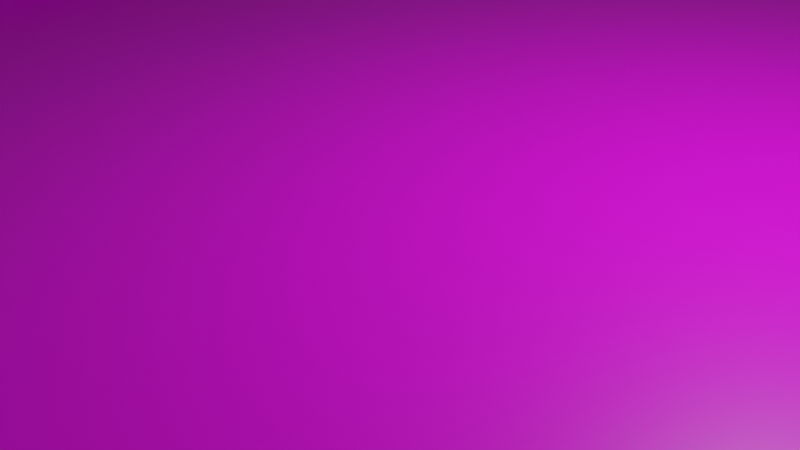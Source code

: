 # Source: table.blend  (saved by Blender 2.90.8; exported with 4.5.12 LTS)
import bpy
from mathutils import Matrix  # noqa: F401  (used for matrix-valued properties, if any)

bpy.ops.wm.read_factory_settings(use_empty=True)
scene = bpy.context.scene
scene.name = 'Scene'

# ---- collections
col_collection = bpy.data.collections.new('Collection'); scene.collection.children.link(col_collection)

# ---- images (referenced by path relative to the original .blend; pixels are not part of the script)
import os
ASSET_DIR = os.environ.get("B2B_ASSET_DIR", "")  # directory of the original .blend (textures are referenced by path, not embedded)
HERE = os.path.dirname(os.path.abspath(__file__))  # packed textures are extracted next to this script under _unpacked/

def load_image(name, relpath, width, height, colorspace="sRGB"):
    """Load a texture the original file referenced (path relative to the .blend, or extracted next to this script)."""
    p = next((c for c in (os.path.join(HERE, relpath), os.path.join(ASSET_DIR, relpath)) if relpath and os.path.exists(c)), "")
    if p:
        img = bpy.data.images.load(p, check_existing=True)
        img.name = name
    else:  # same state as the original file: an image datablock whose file is absent (Cycles renders it pink)
        img = bpy.data.images.new(name, width, height)
        img.source = "FILE"
        img.filepath = "//" + (relpath or name)
    img.colorspace_settings.name = colorspace
    return img
img_tex_table_png = load_image('tex_table.png', 'tex_table.png', 1024, 1024, 'sRGB')

# ---- materials (node trees are filled in below, after node groups)
mat_material = bpy.data.materials.new('Material')
mat_material.alpha_threshold = 0.0
mat_material.use_transparent_shadow = False
mat_material.line_color = (0.0, 0.0, 0.0, 1.0)

# ---- material node trees
mat_material.use_nodes = True; mat_material.node_tree.nodes.clear()
_N = mat_material.node_tree.nodes; _L = mat_material.node_tree.links
n0 = _N.new('ShaderNodeOutputMaterial'); n0.name = 'Material Output'; n0.location = (300, 300)
n1 = _N.new('ShaderNodeBsdfPrincipled'); n1.name = 'Principled BSDF'; n1.location = (10, 300)
n1.distribution = 'GGX'
n1.subsurface_method = 'BURLEY'
n1.inputs[2].default_value = 0.4
n1.inputs[3].default_value = 1.45
n1.inputs[27].default_value = (0.0, 0.0, 0.0, 1.0)
n1.inputs[28].default_value = 1.0
n2 = _N.new('ShaderNodeTexImage'); n2.name = 'Image Texture'; n2.location = (-382, 238)
n2.image = img_tex_table_png
_L.new(n1.outputs[0], n0.inputs[0])
_L.new(n2.outputs[0], n1.inputs[0])
n0.is_active_output = True

# ---- world
world_world = bpy.data.worlds.new('World'); scene.world = world_world
world_world.use_nodes = True; world_world.node_tree.nodes.clear()
_N = world_world.node_tree.nodes; _L = world_world.node_tree.links
n0 = _N.new('ShaderNodeOutputWorld'); n0.name = 'World Output'; n0.location = (300, 300)
n1 = _N.new('ShaderNodeBackground'); n1.name = 'Background'; n1.location = (10, 300)
n1.inputs[0].default_value = (0.05088, 0.05088, 0.05088, 1.0)
_L.new(n1.outputs[0], n0.inputs[0])
n0.is_active_output = True
world_world.color = (0.05088, 0.05088, 0.05088)
world_world.use_sun_shadow = False
world_world.sun_shadow_jitter_overblur = 0.0

# ---- cameras
cam_camera = bpy.data.cameras.new('Camera')
cam_camera.clip_end = 100.0
cam_camera.ortho_scale = 7.314

# ---- lights
light_light = bpy.data.lights.new('Light', 'POINT')
light_light.transmission_factor = 0.0
light_light.energy = 1000.0
light_light.shadow_soft_size = 0.1
light_light.shadow_maximum_resolution = 0.006
light_light.use_absolute_resolution = True

# ---- meshes
me_cube = bpy.data.meshes.new('Cube')
me_cube.from_pydata([(13.5, 20.0, 1.068), (6.101, 6.101, -6.396), (13.5, -20.0, 1.068), (6.101, -6.101, -6.396), (-13.5, 20.0, 1.068), (-6.101, 6.101, -6.396), (-13.5, -20.0, 1.068), (-6.101, -6.101, -6.396), (-9.0, -7.336e-08, 1.068), (9.0, -7.336e-08, 1.068), (-12.45, 10.0, 1.068), (12.45, 10.0, 1.068), (-12.45, -10.0, 1.068), (12.45, -10.0, 1.068), (-14.38, 15.0, 1.068), (-10.12, 5.0, 1.068), (14.38, 15.0, 1.068), (10.12, 5.0, 1.068), (-10.12, -5.0, 1.068), (-14.38, -15.0, 1.068), (10.12, -5.0, 1.068), (14.38, -15.0, 1.068), (-6.101, -7.336e-08, -6.396), (6.101, -7.336e-08, -6.396), (9.462e-09, 22.0, 1.068), (6.75, 20.8, 1.068), (-6.75, 20.8, 1.068), (9.462e-09, -22.0, 1.068), (-6.75, -20.8, 1.068), (6.75, -20.8, 1.068), (-5.834, -19.48, 1.976), (-11.75, -18.75, 1.976), (12.68, -14.15, 1.976), (11.91, -18.75, 1.976), (-12.51, 13.44, 1.976), (-11.75, 18.04, 1.976), (5.995, 18.77, 1.976), (11.91, 18.04, 1.976), (-8.791, -4.954, 1.976), (-7.805, -0.3556, 1.976), (8.953, 4.243, 1.976), (7.967, -0.3556, 1.976), (-8.791, 4.243, 1.976), (-10.83, 8.841, 1.976), (12.68, 13.44, 1.976), (10.99, 8.841, 1.976), (-12.51, -14.15, 1.976), (-10.83, -9.552, 1.976), (8.953, -4.954, 1.976), (10.99, -9.552, 1.976), (-5.834, 18.77, 1.976), (-2.96, 20.07, 0.9874), (5.995, -19.48, 1.976), (2.96, -20.07, 0.9874), (-5.921, -19.5, 0.9874), (-11.84, -18.75, 0.9874), (12.61, -14.06, 0.9874), (11.84, -18.75, 0.9874), (-12.61, 14.06, 0.9874), (-11.84, 18.75, 0.9874), (5.921, 19.5, 0.9874), (11.84, 18.75, 0.9874), (-8.881, -4.688, 0.9874), (-7.895, 3.144e-08, 0.9874), (8.881, 4.688, 0.9874), (7.895, 3.144e-08, 0.9874), (-8.881, 4.688, 0.9874), (-10.92, 9.376, 0.9874), (12.61, 14.06, 0.9874), (10.92, 9.376, 0.9874), (-12.61, -14.06, 0.9874), (-10.92, -9.376, 0.9874), (8.881, -4.688, 0.9874), (10.92, -9.376, 0.9874), (-5.921, 19.5, 0.9874), (-2.093e-08, 20.63, 0.9874), (5.921, -19.5, 0.9874), (-2.093e-08, -20.63, 0.9874), (1.559, -20.04, 1.976), (-1.398, -20.04, 1.976), (-2.96, -20.07, 0.9874), (3.375, -21.4, 1.068), (-3.375, -21.4, 1.068), (-1.398, 19.32, 1.976), (1.559, 19.32, 1.976), (3.375, 21.4, 1.068), (-3.375, 21.4, 1.068), (2.96, 20.07, 0.9874)], [], [(13, 20, 48, 49), (25, 1, 24, 85), (6, 19, 7), (19, 12, 7), (0, 1, 25), (18, 7, 12), (22, 7, 18, 8), (8, 15, 5, 22), (10, 5, 15), (14, 5, 10), (4, 5, 14), (1, 0, 16), (16, 11, 1), (17, 1, 11), (23, 1, 17, 9), (9, 20, 3, 23), (13, 3, 20), (21, 3, 13), (2, 3, 21), (24, 5, 26, 86), (5, 4, 26), (1, 5, 24), (6, 7, 28), (28, 7, 27, 82), (27, 3, 29, 81), (3, 2, 29), (7, 3, 27), (50, 35, 59, 74), (29, 2, 33, 52), (0, 25, 36, 37), (21, 13, 49, 32), (14, 10, 43, 34), (15, 8, 39, 42), (8, 18, 38, 39), (25, 85, 84, 36), (16, 0, 37, 44), (9, 17, 40, 41), (83, 50, 74, 51), (6, 28, 30, 31), (17, 11, 45, 40), (10, 15, 42, 43), (26, 4, 35, 50), (2, 21, 32, 33), (18, 12, 47, 38), (11, 16, 44, 45), (19, 6, 31, 46), (12, 19, 46, 47), (4, 14, 34, 35), (20, 9, 41, 48), (61, 60, 68), (40, 45, 69, 64), (43, 42, 66, 67), (38, 47, 71, 62), (45, 44, 68, 69), (53, 78, 52, 76), (31, 30, 54, 55), (46, 31, 55, 70), (47, 46, 70, 71), (52, 33, 57, 76), (33, 32, 56, 57), (48, 41, 65, 72), (49, 48, 72, 73), (35, 34, 58, 59), (32, 49, 73, 56), (34, 43, 67, 58), (37, 36, 60, 61), (36, 84, 87, 60), (42, 39, 63, 66), (39, 38, 62, 63), (83, 86, 26, 50), (44, 37, 61, 68), (41, 40, 64, 65), (22, 5, 1, 23, 3, 7), (68, 60, 69), (75, 64, 69), (60, 87, 75, 69), (66, 75, 67), (75, 51, 74, 67), (67, 74, 58), (59, 58, 74), (57, 56, 76), (55, 54, 70), (56, 73, 76), (70, 54, 71), (73, 72, 76), (76, 72, 77, 53), (62, 71, 54), (54, 80, 77, 62), (72, 65, 77), (62, 77, 63), (65, 64, 75), (66, 63, 75), (77, 65, 63), (75, 63, 65), (29, 52, 78, 81), (30, 28, 82, 79), (30, 79, 80, 54), (79, 82, 80), (53, 81, 78), (27, 81, 53, 77), (80, 82, 27, 77), (84, 85, 87), (83, 51, 86), (24, 86, 51, 75), (87, 85, 24, 75)])
_uv = me_cube.uv_layers.new(name='UVMap')
_uv.uv.foreach_set('vector', [0.4289, 0.8521, 0.3803, 0.7543, 0.4006, 0.7328, 0.4446, 0.8218, 0.9087, 0.4331, 0.7877, 0.3007, 0.9487, 0.4127, 0.9287, 0.4229, 0.6664, 0.009611, 0.7112, 0.04124, 0.7489, 0.1638, 0.7112, 0.04124, 0.7513, 0.08474, 0.7489, 0.1638, 0.8703, 0.4549, 0.7877, 0.3007, 0.9087, 0.4331, 0.7913, 0.1307, 0.7489, 0.1638, 0.7513, 0.08474, 0.7933, 0.2072, 0.7489, 0.1638, 0.7913, 0.1307, 0.8292, 0.1714, 0.8292, 0.1714, 0.8701, 0.2095, 0.8372, 0.2519, 0.7933, 0.2072, 0.9161, 0.2495, 0.8372, 0.2519, 0.8701, 0.2095, 0.9596, 0.2897, 0.8372, 0.2519, 0.9161, 0.2495, 0.9912, 0.3344, 0.8372, 0.2519, 0.9596, 0.2897, 0.7877, 0.3007, 0.8703, 0.4549, 0.8254, 0.4233, 0.8254, 0.4233, 0.7853, 0.3798, 0.7877, 0.3007, 0.7453, 0.3338, 0.7877, 0.3007, 0.7853, 0.3798, 0.7433, 0.2573, 0.7877, 0.3007, 0.7453, 0.3338, 0.7074, 0.2931, 0.7074, 0.2931, 0.6665, 0.255, 0.6994, 0.2125, 0.7433, 0.2573, 0.6205, 0.215, 0.6994, 0.2125, 0.6665, 0.255, 0.577, 0.1748, 0.6994, 0.2125, 0.6205, 0.215, 0.5455, 0.1301, 0.6994, 0.2125, 0.577, 0.1748, 0.9487, 0.4127, 0.8372, 0.2519, 0.9692, 0.3728, 0.959, 0.3928, 0.8372, 0.2519, 0.9912, 0.3344, 0.9692, 0.3728, 0.7877, 0.3007, 0.8372, 0.2519, 0.9487, 0.4127, 0.6664, 0.009611, 0.7489, 0.1638, 0.6279, 0.03142, 0.6279, 0.03142, 0.7489, 0.1638, 0.5879, 0.0518, 0.6079, 0.04161, 0.5879, 0.0518, 0.6994, 0.2125, 0.5674, 0.09165, 0.5776, 0.07173, 0.6994, 0.2125, 0.5455, 0.1301, 0.5674, 0.09165, 0.7489, 0.1638, 0.6994, 0.2125, 0.5879, 0.0518, 0.3031, 0.1394, 0.3876, 0.09698, 0.3795, 0.1179, 0.3115, 0.1574, 0.6676, 0.9173, 0.5654, 0.9843, 0.5702, 0.944, 0.6577, 0.8891, 0.008462, 0.4223, 0.0662, 0.3213, 0.09967, 0.3391, 0.05758, 0.4227, 0.4845, 0.9377, 0.4289, 0.8521, 0.4446, 0.8218, 0.4948, 0.9021, 0.468, 0.1002, 0.5204, 0.184, 0.5136, 0.2249, 0.465, 0.1455, 0.5714, 0.2786, 0.6347, 0.3612, 0.6182, 0.3881, 0.5604, 0.3127, 0.6347, 0.3612, 0.7181, 0.4222, 0.6935, 0.4435, 0.6182, 0.3881, 0.0662, 0.3213, 0.1104, 0.2646, 0.115, 0.3082, 0.09967, 0.3391, 0.06174, 0.5029, 0.008462, 0.4223, 0.05758, 0.4227, 0.1055, 0.5019, 0.3218, 0.67, 0.2395, 0.6069, 0.2716, 0.5973, 0.347, 0.6557, 0.2729, 0.1529, 0.3031, 0.1394, 0.3115, 0.1574, 0.2599, 0.1821, 0.9494, 0.6224, 0.8688, 0.7272, 0.8385, 0.7177, 0.9041, 0.6268, 0.2395, 0.6069, 0.1453, 0.5559, 0.1841, 0.5505, 0.2716, 0.5973, 0.5204, 0.184, 0.5714, 0.2786, 0.5604, 0.3127, 0.5136, 0.2249, 0.2875, 0.1043, 0.3901, 0.04614, 0.3876, 0.09698, 0.3031, 0.1394, 0.5654, 0.9843, 0.4845, 0.9377, 0.4948, 0.9021, 0.5702, 0.944, 0.7181, 0.4222, 0.8165, 0.4753, 0.7826, 0.4916, 0.6935, 0.4435, 0.1453, 0.5559, 0.06174, 0.5029, 0.1055, 0.5019, 0.1841, 0.5505, 0.9035, 0.5357, 0.9494, 0.6224, 0.9041, 0.6268, 0.864, 0.5467, 0.8165, 0.4753, 0.9035, 0.5357, 0.864, 0.5467, 0.7826, 0.4916, 0.3901, 0.04614, 0.468, 0.1002, 0.465, 0.1455, 0.3876, 0.09698, 0.3803, 0.7543, 0.3218, 0.67, 0.347, 0.6557, 0.4006, 0.7328, 0.0782, 0.4132, 0.1181, 0.3453, 0.1109, 0.4828, 0.2716, 0.5973, 0.1841, 0.5505, 0.1859, 0.5298, 0.2757, 0.576, 0.5136, 0.2249, 0.5604, 0.3127, 0.539, 0.3157, 0.4929, 0.2253, 0.6935, 0.4435, 0.7826, 0.4916, 0.7696, 0.5081, 0.678, 0.4588, 0.1841, 0.5505, 0.1055, 0.5019, 0.1109, 0.4828, 0.1859, 0.5298, 0.7025, 0.8466, 0.7016, 0.8685, 0.6577, 0.8891, 0.6505, 0.8738, 0.9041, 0.6268, 0.8385, 0.7177, 0.8278, 0.7095, 0.8851, 0.6241, 0.864, 0.5467, 0.9041, 0.6268, 0.8851, 0.6241, 0.8473, 0.5593, 0.7826, 0.4916, 0.864, 0.5467, 0.8473, 0.5593, 0.7696, 0.5081, 0.6577, 0.8891, 0.5702, 0.944, 0.5704, 0.926, 0.6505, 0.8738, 0.5702, 0.944, 0.4948, 0.9021, 0.5072, 0.8864, 0.5704, 0.926, 0.4006, 0.7328, 0.347, 0.6557, 0.3568, 0.6362, 0.4154, 0.7173, 0.4446, 0.8218, 0.4006, 0.7328, 0.4154, 0.7173, 0.4601, 0.809, 0.3876, 0.09698, 0.465, 0.1455, 0.4458, 0.1504, 0.3795, 0.1179, 0.4948, 0.9021, 0.4446, 0.8218, 0.4601, 0.809, 0.5072, 0.8864, 0.465, 0.1455, 0.5136, 0.2249, 0.4929, 0.2253, 0.4458, 0.1504, 0.05758, 0.4227, 0.09967, 0.3391, 0.1181, 0.3453, 0.0782, 0.4132, 0.09967, 0.3391, 0.115, 0.3082, 0.1437, 0.2953, 0.1181, 0.3453, 0.5604, 0.3127, 0.6182, 0.3881, 0.5985, 0.3975, 0.539, 0.3157, 0.6182, 0.3881, 0.6935, 0.4435, 0.678, 0.4588, 0.5985, 0.3975, 0.2729, 0.1529, 0.2306, 0.1478, 0.2875, 0.1043, 0.3031, 0.1394, 0.1055, 0.5019, 0.05758, 0.4227, 0.0782, 0.4132, 0.1109, 0.4828, 0.347, 0.6557, 0.2716, 0.5973, 0.2757, 0.576, 0.3568, 0.6362, 0.7933, 0.2072, 0.8372, 0.2519, 0.7877, 0.3007, 0.7433, 0.2573, 0.6994, 0.2125, 0.7489, 0.1638, 0.1109, 0.4828, 0.1181, 0.3453, 0.1859, 0.5298, 0.1848, 0.2211, 0.2757, 0.576, 0.1859, 0.5298, 0.1181, 0.3453, 0.1437, 0.2953, 0.1848, 0.2211, 0.1859, 0.5298, 0.539, 0.3157, 0.1848, 0.2211, 0.4929, 0.2253, 0.1848, 0.2211, 0.2599, 0.1821, 0.3115, 0.1574, 0.4929, 0.2253, 0.4929, 0.2253, 0.3115, 0.1574, 0.4458, 0.1504, 0.3795, 0.1179, 0.4458, 0.1504, 0.3115, 0.1574, 0.5704, 0.926, 0.5072, 0.8864, 0.6505, 0.8738, 0.8851, 0.6241, 0.8278, 0.7095, 0.8473, 0.5593, 0.5072, 0.8864, 0.4601, 0.809, 0.6505, 0.8738, 0.8473, 0.5593, 0.8278, 0.7095, 0.7696, 0.5081, 0.4601, 0.809, 0.4154, 0.7173, 0.6505, 0.8738, 0.6505, 0.8738, 0.4154, 0.7173, 0.7627, 0.8123, 0.7025, 0.8466, 0.678, 0.4588, 0.7696, 0.5081, 0.8278, 0.7095, 0.8278, 0.7095, 0.7995, 0.756, 0.7627, 0.8123, 0.678, 0.4588, 0.4154, 0.7173, 0.3568, 0.6362, 0.7627, 0.8123, 0.678, 0.4588, 0.7627, 0.8123, 0.5985, 0.3975, 0.3568, 0.6362, 0.2757, 0.576, 0.1848, 0.2211, 0.539, 0.3157, 0.5985, 0.3975, 0.1848, 0.2211, 0.7627, 0.8123, 0.3568, 0.6362, 0.5985, 0.3975, 0.1848, 0.2211, 0.5985, 0.3975, 0.3568, 0.6362, 0.6676, 0.9173, 0.6577, 0.8891, 0.7016, 0.8685, 0.7223, 0.8756, 0.8385, 0.7177, 0.8688, 0.7272, 0.8258, 0.7764, 0.8201, 0.7563, 0.8385, 0.7177, 0.8201, 0.7563, 0.7995, 0.756, 0.8278, 0.7095, 0.8201, 0.7563, 0.8258, 0.7764, 0.7995, 0.756, 0.7025, 0.8466, 0.7223, 0.8756, 0.7016, 0.8685, 0.7829, 0.8335, 0.7223, 0.8756, 0.7025, 0.8466, 0.7627, 0.8123, 0.7995, 0.756, 0.8258, 0.7764, 0.7829, 0.8335, 0.7627, 0.8123, 0.115, 0.3082, 0.1104, 0.2646, 0.1437, 0.2953, 0.2729, 0.1529, 0.2599, 0.1821, 0.2306, 0.1478, 0.161, 0.1965, 0.2306, 0.1478, 0.2599, 0.1821, 0.1848, 0.2211, 0.1437, 0.2953, 0.1104, 0.2646, 0.161, 0.1965, 0.1848, 0.2211])
me_cube.materials.append(mat_material)
me_cube.use_remesh_preserve_volume = False
me_cube.use_remesh_preserve_attributes = False
me_cube.use_mirror_vertex_groups = False
me_cube.update()

# ---- objects
ob_cube = bpy.data.objects.new('Cube', me_cube)
ob_light = bpy.data.objects.new('Light', light_light)
ob_camera = bpy.data.objects.new('Camera', cam_camera)

# ---- transforms, parenting, visibility, modifiers, constraints
ob_cube.location = (0.0, 0.0, 0.0)
ob_cube.lock_rotations_4d = False
ob_cube.empty_display_type = 'ARROWS'
ob_cube.lineart.crease_threshold = 0.0
ob_light.location = (4.076, 1.005, 5.904)
ob_light.rotation_euler = (0.6503, 0.05522, 1.866)
ob_light.lock_rotations_4d = False
ob_light.empty_display_type = 'ARROWS'
ob_light.color = (0.0, 0.0, 0.0, 0.0)
ob_light.lineart.crease_threshold = 0.0
ob_camera.location = (7.359, -6.926, 4.958)
ob_camera.rotation_euler = (1.109, 0.0, 0.8149)
ob_camera.lock_rotations_4d = False
ob_camera.empty_display_type = 'ARROWS'
ob_camera.color = (0.0, 0.0, 0.0, 0.0)
ob_camera.display_type = 'WIRE'
ob_camera.lineart.crease_threshold = 0.0

# ---- collection membership
col_collection.objects.link(ob_cube)
col_collection.objects.link(ob_light)
col_collection.objects.link(ob_camera)

# ---- scene / render settings (as saved in the file)
scene.camera = ob_camera
scene.frame_start = 1; scene.frame_end = 250; scene.frame_set(0)
scene.render.engine = 'BLENDER_EEVEE_NEXT'
scene.cycles.use_denoising = False
scene.cycles.samples = 128
scene.cycles.sampling_pattern = 'TABULATED_SOBOL'
scene.cycles.use_adaptive_sampling = False
scene.cycles.use_light_tree = False
scene.view_settings.view_transform = 'Filmic'
bpy.context.view_layer.update()
